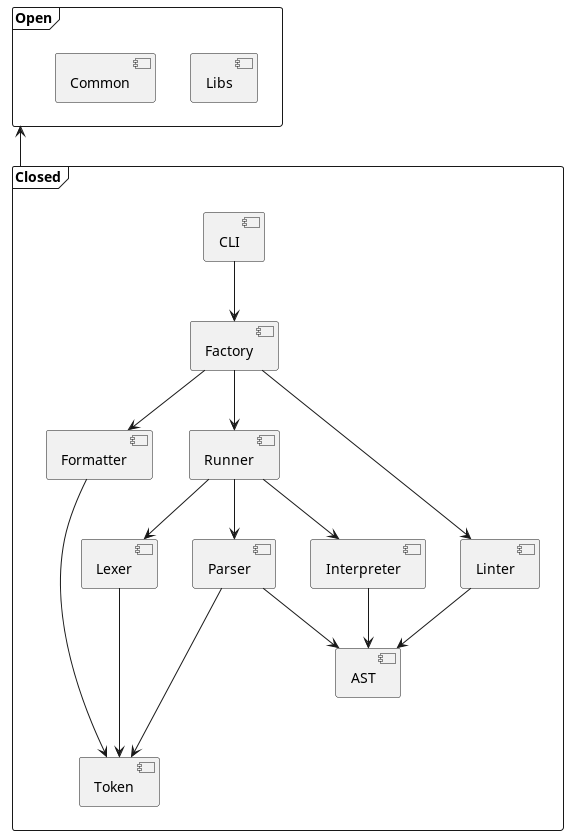

The diagram above was rendered by PlantUML. Its source (embedded in the PNG):
@startuml
frame "Open" {
    component Libs
    component Common
}

frame "Closed" {
    component Runner
    component Token
    component AST
    component Linter
    component Lexer
    component Parser
    component Interpreter
    component Formatter
    component Factory
    component CLI
}
CLI --> Factory
Factory ---> Linter
Factory -> Formatter
Factory --> Runner
Runner --> Lexer
Runner --> Parser
Runner --> Interpreter
Linter --> AST
Interpreter --> AST
Parser --> AST
Parser --> Token
Formatter ---> Token
Lexer ---> Token

Open <-down- Closed

@enduml